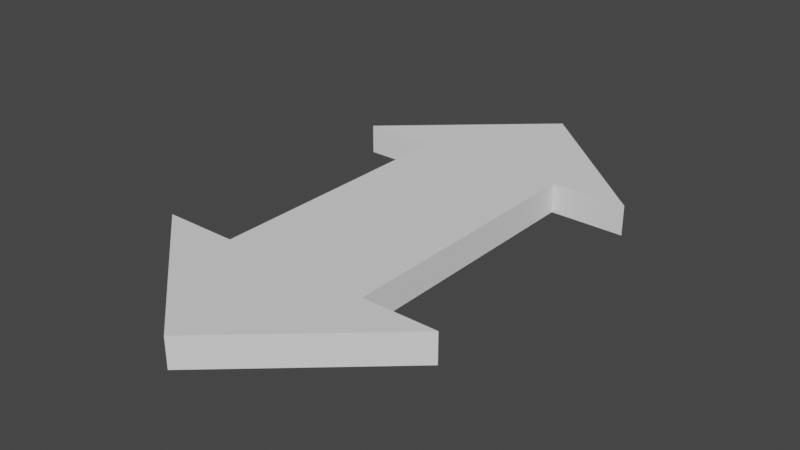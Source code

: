 # Source: move-arrow.blend  (saved by Blender 3.0.42; exported with 4.5.12 LTS)
import bpy
from mathutils import Matrix  # noqa: F401  (used for matrix-valued properties, if any)

bpy.ops.wm.read_factory_settings(use_empty=True)
scene = bpy.context.scene
scene.name = 'Scene'

# ---- collections
col_collection = bpy.data.collections.new('Collection'); scene.collection.children.link(col_collection)

# ---- world
world_world = bpy.data.worlds.new('World'); scene.world = world_world
world_world.use_nodes = True; world_world.node_tree.nodes.clear()
_N = world_world.node_tree.nodes; _L = world_world.node_tree.links
n0 = _N.new('ShaderNodeOutputWorld'); n0.name = 'World Output'; n0.location = (300, 300)
n1 = _N.new('ShaderNodeBackground'); n1.name = 'Background'; n1.location = (10, 300)
n1.inputs[0].default_value = (0.05088, 0.05088, 0.05088, 1.0)
_L.new(n1.outputs[0], n0.inputs[0])
n0.is_active_output = True
world_world.color = (0.05088, 0.05088, 0.05088)
world_world.use_sun_shadow = False
world_world.sun_shadow_jitter_overblur = 0.0

# ---- meshes
me_cube_001 = bpy.data.meshes.new('Cube.001')
me_cube_001.from_pydata([(0.0, 0.0, -0.2), (0.0, 0.0, 0.2), (0.0, 1.812, -0.2), (0.0, 1.812, 0.2), (1.0, 0.0, -0.2), (1.0, 0.0, 0.2), (1.0, 1.812, -0.2), (1.0, 1.812, 0.2), (2.0, 1.812, -0.2), (2.0, 1.812, 0.2), (0.0, 3.587, -0.2), (0.0, 3.587, 0.2)], [], [(7, 6, 8, 9), (6, 7, 5, 4), (2, 6, 4, 0), (7, 3, 1, 5), (8, 9, 11, 10), (3, 7, 9, 11), (6, 2, 10, 8)])
_uv = me_cube_001.uv_layers.new(name='UVMap')
_uv.uv.foreach_set('vector', [0.625, 0.5, 0.375, 0.5, 0.375, 0.5, 0.625, 0.5, 0.375, 0.5, 0.625, 0.5, 0.625, 0.75, 0.375, 0.75, 0.125, 0.5, 0.375, 0.5, 0.375, 0.75, 0.125, 0.75, 0.625, 0.5, 0.875, 0.5, 0.875, 0.75, 0.625, 0.75, 0.375, 0.5, 0.625, 0.5, 0.625, 0.5, 0.375, 0.5, 0.875, 0.5, 0.625, 0.5, 0.625, 0.5, 0.625, 0.5, 0.375, 0.5, 0.125, 0.5, 0.375, 0.5, 0.375, 0.5])
me_cube_001.use_remesh_fix_poles = True
me_cube_001.use_remesh_preserve_attributes = False
me_cube_001.update()

# ---- objects
ob_cube = bpy.data.objects.new('Cube', me_cube_001)

# ---- transforms, parenting, visibility, modifiers, constraints
ob_cube.location = (0.0, 0.0, 0.0)
_m = ob_cube.modifiers.new('Mirror', 'MIRROR')
_m.use_axis = (True, True, False)

# ---- collection membership
col_collection.objects.link(ob_cube)

# ---- scene / render settings (as saved in the file)
scene.frame_start = 1; scene.frame_end = 250; scene.frame_set(1)
scene.render.engine = 'BLENDER_EEVEE_NEXT'
scene.cycles.sampling_pattern = 'TABULATED_SOBOL'
scene.cycles.use_light_tree = False
scene.view_settings.view_transform = 'Filmic'
bpy.context.view_layer.update()

# ---- added for rendering (the .blend has no active camera and no usable light): camera, sun
cam_auto = bpy.data.cameras.new('AutoCamera')
cam_auto.lens = 50.0
cam_auto.sensor_width = 36.0
cam_auto.clip_end = 1000.0
ob_auto_camera = bpy.data.objects.new('AutoCamera', cam_auto)
scene.collection.objects.link(ob_auto_camera)
ob_auto_camera.location = (7.608, -9.1296, 6.0864)
ob_auto_camera.rotation_euler = (1.09748, -7.21219e-08, 0.694738)
scene.camera = ob_auto_camera
light_auto_sun = bpy.data.lights.new('AutoSun', 'SUN')
light_auto_sun.energy = 3.0
light_auto_sun.angle = 0.0523599
ob_auto_sun = bpy.data.objects.new('AutoSun', light_auto_sun)
scene.collection.objects.link(ob_auto_sun)
ob_auto_sun.rotation_euler = (0.872665, 0.174533, 0.523599)
bpy.context.view_layer.update()

